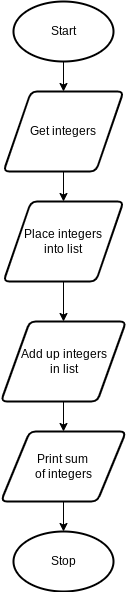

The diagram above was exported from draw.io. Its source (the exported page's mxGraphModel, read from the mxfile embedded in the PNG):
<mxGraphModel dx="594" dy="529" grid="1" gridSize="10" guides="1" tooltips="1" connect="1" arrows="1" fold="1" page="1" pageScale="1" pageWidth="827" pageHeight="1169" math="0" shadow="0">
  <root>
    <mxCell id="0" />
    <mxCell id="1" parent="0" />
    <mxCell id="2" style="edgeStyle=orthogonalEdgeStyle;html=1;entryX=0.5;entryY=0;entryDx=0;entryDy=0;" parent="1" source="3" target="5" edge="1">
      <mxGeometry relative="1" as="geometry" />
    </mxCell>
    <mxCell id="3" value="Start" style="strokeWidth=2;html=1;shape=mxgraph.flowchart.start_1;whiteSpace=wrap;" parent="1" vertex="1">
      <mxGeometry x="395" y="20" width="100" height="60" as="geometry" />
    </mxCell>
    <mxCell id="20" style="edgeStyle=none;html=1;entryX=0.5;entryY=0;entryDx=0;entryDy=0;" parent="1" source="5" target="19" edge="1">
      <mxGeometry relative="1" as="geometry" />
    </mxCell>
    <mxCell id="5" value="Get integers" style="shape=parallelogram;html=1;strokeWidth=2;perimeter=parallelogramPerimeter;whiteSpace=wrap;rounded=1;arcSize=12;size=0.23;" parent="1" vertex="1">
      <mxGeometry x="385" y="110" width="120" height="80" as="geometry" />
    </mxCell>
    <mxCell id="28" style="edgeStyle=none;html=1;entryX=0.5;entryY=0;entryDx=0;entryDy=0;" parent="1" source="19" target="27" edge="1">
      <mxGeometry relative="1" as="geometry" />
    </mxCell>
    <mxCell id="19" value="Place integers&lt;br&gt;into list" style="shape=parallelogram;html=1;strokeWidth=2;perimeter=parallelogramPerimeter;whiteSpace=wrap;rounded=1;arcSize=12;size=0.23;" parent="1" vertex="1">
      <mxGeometry x="385" y="220" width="120" height="80" as="geometry" />
    </mxCell>
    <mxCell id="30" style="edgeStyle=none;html=1;entryX=0.5;entryY=0;entryDx=0;entryDy=0;" parent="1" source="27" target="29" edge="1">
      <mxGeometry relative="1" as="geometry" />
    </mxCell>
    <mxCell id="27" value="Add up integers&lt;br&gt;in list" style="shape=parallelogram;html=1;strokeWidth=2;perimeter=parallelogramPerimeter;whiteSpace=wrap;rounded=1;arcSize=12;size=0.23;" parent="1" vertex="1">
      <mxGeometry x="382.5" y="340" width="125" height="80" as="geometry" />
    </mxCell>
    <mxCell id="32" style="edgeStyle=none;html=1;entryX=0.5;entryY=0;entryDx=0;entryDy=0;entryPerimeter=0;" parent="1" source="29" target="31" edge="1">
      <mxGeometry relative="1" as="geometry" />
    </mxCell>
    <mxCell id="29" value="Print sum&amp;nbsp;&lt;br&gt;of integers" style="shape=parallelogram;html=1;strokeWidth=2;perimeter=parallelogramPerimeter;whiteSpace=wrap;rounded=1;arcSize=12;size=0.23;" parent="1" vertex="1">
      <mxGeometry x="382.5" y="450" width="125" height="70" as="geometry" />
    </mxCell>
    <mxCell id="31" value="Stop" style="strokeWidth=2;html=1;shape=mxgraph.flowchart.start_1;whiteSpace=wrap;" parent="1" vertex="1">
      <mxGeometry x="395" y="550" width="100" height="60" as="geometry" />
    </mxCell>
  </root>
</mxGraphModel>